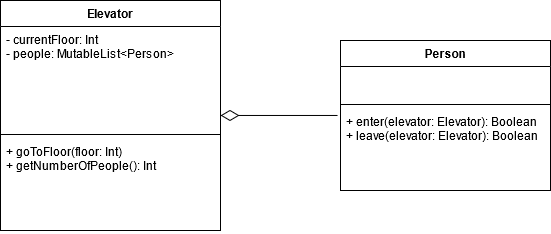

The diagram above was exported from draw.io. Its source (the exported page's mxGraphModel, read from the mxfile embedded in the PNG):
<mxGraphModel dx="868" dy="451" grid="1" gridSize="10" guides="1" tooltips="1" connect="1" arrows="1" fold="1" page="1" pageScale="1" pageWidth="827" pageHeight="1169" math="0" shadow="0">
  <root>
    <mxCell id="0" />
    <mxCell id="1" parent="0" />
    <mxCell id="xnglJdeKcK_XuVMasSFW-9" style="edgeStyle=orthogonalEdgeStyle;rounded=0;orthogonalLoop=1;jettySize=auto;html=1;entryX=-0.014;entryY=0.085;entryDx=0;entryDy=0;entryPerimeter=0;startArrow=diamondThin;startFill=0;endArrow=none;endFill=0;startSize=16;" edge="1" parent="1" source="xnglJdeKcK_XuVMasSFW-1" target="xnglJdeKcK_XuVMasSFW-8">
      <mxGeometry relative="1" as="geometry" />
    </mxCell>
    <mxCell id="xnglJdeKcK_XuVMasSFW-1" value="Elevator" style="swimlane;fontStyle=1;align=center;verticalAlign=top;childLayout=stackLayout;horizontal=1;startSize=26;horizontalStack=0;resizeParent=1;resizeParentMax=0;resizeLast=0;collapsible=1;marginBottom=0;" vertex="1" parent="1">
      <mxGeometry x="120" y="80" width="220" height="230" as="geometry" />
    </mxCell>
    <mxCell id="xnglJdeKcK_XuVMasSFW-2" value="- currentFloor: Int&#10;- people: MutableList&lt;Person&gt;&#10;" style="text;strokeColor=none;fillColor=none;align=left;verticalAlign=top;spacingLeft=4;spacingRight=4;overflow=hidden;rotatable=0;points=[[0,0.5],[1,0.5]];portConstraint=eastwest;" vertex="1" parent="xnglJdeKcK_XuVMasSFW-1">
      <mxGeometry y="26" width="220" height="104" as="geometry" />
    </mxCell>
    <mxCell id="xnglJdeKcK_XuVMasSFW-3" value="" style="line;strokeWidth=1;fillColor=none;align=left;verticalAlign=middle;spacingTop=-1;spacingLeft=3;spacingRight=3;rotatable=0;labelPosition=right;points=[];portConstraint=eastwest;" vertex="1" parent="xnglJdeKcK_XuVMasSFW-1">
      <mxGeometry y="130" width="220" height="8" as="geometry" />
    </mxCell>
    <mxCell id="xnglJdeKcK_XuVMasSFW-4" value="+ goToFloor(floor: Int)&#10;+ getNumberOfPeople(): Int&#10;" style="text;strokeColor=none;fillColor=none;align=left;verticalAlign=top;spacingLeft=4;spacingRight=4;overflow=hidden;rotatable=0;points=[[0,0.5],[1,0.5]];portConstraint=eastwest;" vertex="1" parent="xnglJdeKcK_XuVMasSFW-1">
      <mxGeometry y="138" width="220" height="92" as="geometry" />
    </mxCell>
    <mxCell id="xnglJdeKcK_XuVMasSFW-5" value="Person" style="swimlane;fontStyle=1;align=center;verticalAlign=top;childLayout=stackLayout;horizontal=1;startSize=26;horizontalStack=0;resizeParent=1;resizeParentMax=0;resizeLast=0;collapsible=1;marginBottom=0;" vertex="1" parent="1">
      <mxGeometry x="460" y="120" width="210" height="150" as="geometry" />
    </mxCell>
    <mxCell id="xnglJdeKcK_XuVMasSFW-6" value=" " style="text;strokeColor=none;fillColor=none;align=left;verticalAlign=top;spacingLeft=4;spacingRight=4;overflow=hidden;rotatable=0;points=[[0,0.5],[1,0.5]];portConstraint=eastwest;" vertex="1" parent="xnglJdeKcK_XuVMasSFW-5">
      <mxGeometry y="26" width="210" height="34" as="geometry" />
    </mxCell>
    <mxCell id="xnglJdeKcK_XuVMasSFW-7" value="" style="line;strokeWidth=1;fillColor=none;align=left;verticalAlign=middle;spacingTop=-1;spacingLeft=3;spacingRight=3;rotatable=0;labelPosition=right;points=[];portConstraint=eastwest;" vertex="1" parent="xnglJdeKcK_XuVMasSFW-5">
      <mxGeometry y="60" width="210" height="8" as="geometry" />
    </mxCell>
    <mxCell id="xnglJdeKcK_XuVMasSFW-8" value="+ enter(elevator: Elevator): Boolean&#10;+ leave(elevator: Elevator): Boolean" style="text;strokeColor=none;fillColor=none;align=left;verticalAlign=top;spacingLeft=4;spacingRight=4;overflow=hidden;rotatable=0;points=[[0,0.5],[1,0.5]];portConstraint=eastwest;" vertex="1" parent="xnglJdeKcK_XuVMasSFW-5">
      <mxGeometry y="68" width="210" height="82" as="geometry" />
    </mxCell>
  </root>
</mxGraphModel>